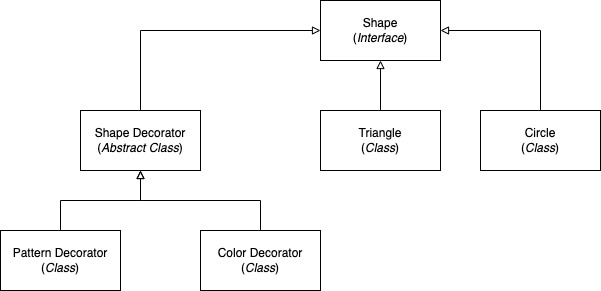

The diagram above was exported from draw.io. Its source (the exported page's mxGraphModel, read from the mxfile embedded in the PNG):
<mxGraphModel dx="1186" dy="738" grid="1" gridSize="10" guides="1" tooltips="1" connect="1" arrows="1" fold="1" page="1" pageScale="1" pageWidth="850" pageHeight="1100" math="0" shadow="0">
  <root>
    <mxCell id="0" />
    <mxCell id="1" parent="0" />
    <mxCell id="teitQNEI4RsuQAxtcAbl-4" value="" style="edgeStyle=orthogonalEdgeStyle;rounded=0;orthogonalLoop=1;jettySize=auto;html=1;startArrow=block;startFill=0;endArrow=baseDash;endFill=0;" edge="1" parent="1" source="teitQNEI4RsuQAxtcAbl-2" target="teitQNEI4RsuQAxtcAbl-3">
      <mxGeometry relative="1" as="geometry" />
    </mxCell>
    <mxCell id="teitQNEI4RsuQAxtcAbl-6" value="" style="edgeStyle=orthogonalEdgeStyle;rounded=0;orthogonalLoop=1;jettySize=auto;html=1;startArrow=block;startFill=0;endArrow=baseDash;endFill=0;" edge="1" parent="1" source="teitQNEI4RsuQAxtcAbl-2" target="teitQNEI4RsuQAxtcAbl-5">
      <mxGeometry relative="1" as="geometry" />
    </mxCell>
    <mxCell id="teitQNEI4RsuQAxtcAbl-8" value="" style="rounded=0;orthogonalLoop=1;jettySize=auto;html=1;startArrow=block;startFill=0;edgeStyle=orthogonalEdgeStyle;endArrow=baseDash;endFill=0;" edge="1" parent="1" source="teitQNEI4RsuQAxtcAbl-2" target="teitQNEI4RsuQAxtcAbl-7">
      <mxGeometry relative="1" as="geometry" />
    </mxCell>
    <mxCell id="teitQNEI4RsuQAxtcAbl-2" value="Shape&lt;br&gt;(&lt;i&gt;Interface&lt;/i&gt;)" style="rounded=0;whiteSpace=wrap;html=1;" vertex="1" parent="1">
      <mxGeometry x="480" y="50" width="120" height="60" as="geometry" />
    </mxCell>
    <mxCell id="teitQNEI4RsuQAxtcAbl-3" value="Triangle&lt;br&gt;(&lt;i&gt;Class&lt;/i&gt;)" style="whiteSpace=wrap;html=1;rounded=0;" vertex="1" parent="1">
      <mxGeometry x="480" y="160" width="120" height="60" as="geometry" />
    </mxCell>
    <mxCell id="teitQNEI4RsuQAxtcAbl-5" value="Circle&lt;br&gt;(&lt;i&gt;Class&lt;/i&gt;)" style="whiteSpace=wrap;html=1;rounded=0;" vertex="1" parent="1">
      <mxGeometry x="640" y="160" width="120" height="60" as="geometry" />
    </mxCell>
    <mxCell id="teitQNEI4RsuQAxtcAbl-10" value="" style="edgeStyle=orthogonalEdgeStyle;rounded=0;orthogonalLoop=1;jettySize=auto;html=1;startArrow=block;startFill=0;endArrow=baseDash;endFill=0;" edge="1" parent="1" source="teitQNEI4RsuQAxtcAbl-7" target="teitQNEI4RsuQAxtcAbl-9">
      <mxGeometry relative="1" as="geometry" />
    </mxCell>
    <mxCell id="teitQNEI4RsuQAxtcAbl-12" value="" style="edgeStyle=orthogonalEdgeStyle;rounded=0;orthogonalLoop=1;jettySize=auto;html=1;exitX=0.5;exitY=1;exitDx=0;exitDy=0;startArrow=block;startFill=0;endArrow=baseDash;endFill=0;" edge="1" parent="1" source="teitQNEI4RsuQAxtcAbl-7" target="teitQNEI4RsuQAxtcAbl-11">
      <mxGeometry relative="1" as="geometry" />
    </mxCell>
    <mxCell id="teitQNEI4RsuQAxtcAbl-7" value="Shape Decorator&lt;br&gt;(&lt;i&gt;Abstract&lt;/i&gt; &lt;i&gt;Class&lt;/i&gt;)" style="whiteSpace=wrap;html=1;rounded=0;" vertex="1" parent="1">
      <mxGeometry x="240" y="160" width="120" height="60" as="geometry" />
    </mxCell>
    <mxCell id="teitQNEI4RsuQAxtcAbl-9" value="Color Decorator&lt;br&gt;(&lt;i&gt;Class&lt;/i&gt;)" style="whiteSpace=wrap;html=1;rounded=0;" vertex="1" parent="1">
      <mxGeometry x="360" y="280" width="120" height="60" as="geometry" />
    </mxCell>
    <mxCell id="teitQNEI4RsuQAxtcAbl-11" value="Pattern Decorator&lt;br&gt;(&lt;i&gt;Class&lt;/i&gt;)" style="whiteSpace=wrap;html=1;rounded=0;" vertex="1" parent="1">
      <mxGeometry x="160" y="280" width="120" height="60" as="geometry" />
    </mxCell>
  </root>
</mxGraphModel>